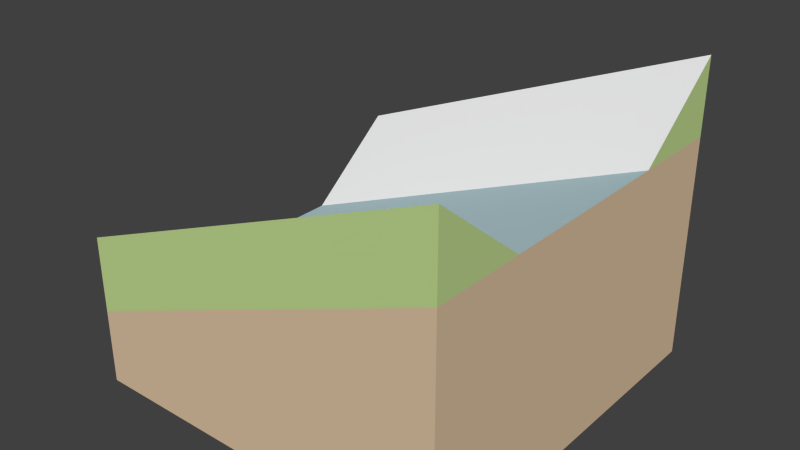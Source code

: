 # Source: water-slope_slopedCurb.blend  (saved by Blender 2.73.0; exported with 4.5.12 LTS)
import bpy
from mathutils import Matrix  # noqa: F401  (used for matrix-valued properties, if any)

bpy.ops.wm.read_factory_settings(use_empty=True)
scene = bpy.context.scene
scene.name = 'Scene'

# ---- collections
col_collection_1 = bpy.data.collections.new('Collection 1'); scene.collection.children.link(col_collection_1)

# ---- materials (node trees are filled in below, after node groups)
mat_brown_009 = bpy.data.materials.new('Brown.009')
mat_brown_009.alpha_threshold = 0.0
mat_brown_009.use_transparent_shadow = False
mat_brown_009.diffuse_color = (0.7294, 0.549, 0.3647, 1.0)
mat_brown_009.specular_color = (0.3294, 0.3294, 0.3294)
mat_brown_009.roughness = 0.5
mat_green_006 = bpy.data.materials.new('Green.006')
mat_green_006.alpha_threshold = 0.0
mat_green_006.use_transparent_shadow = False
mat_green_006.diffuse_color = (0.5412, 0.7098, 0.2863, 1.0)
mat_green_006.specular_color = (0.3294, 0.3294, 0.3294)
mat_green_006.roughness = 0.5
mat_frontcol_002 = bpy.data.materials.new('FrontCol.002')
mat_frontcol_002.alpha_threshold = 0.0
mat_frontcol_002.use_transparent_shadow = False
mat_frontcol_002.diffuse_color = (1.0, 1.0, 1.0, 1.0)
mat_frontcol_002.specular_color = (0.3294, 0.3294, 0.3294)
mat_frontcol_002.roughness = 0.5
mat_3_009 = bpy.data.materials.new('_3.009')
mat_3_009.alpha_threshold = 0.0
mat_3_009.use_transparent_shadow = False
mat_3_009.diffuse_color = (0.6118, 0.8314, 0.8863, 1.0)
mat_3_009.specular_color = (0.3294, 0.3294, 0.3294)
mat_3_009.roughness = 0.5

# ---- material node trees

# ---- world
world_world = bpy.data.worlds.new('World'); scene.world = world_world
world_world.color = (0.05088, 0.05088, 0.05088)
world_world.use_sun_shadow = False
world_world.sun_shadow_jitter_overblur = 0.0
world_world.cycles.sampling_method = 'MANUAL'
world_world.cycles.sample_map_resolution = 256

# ---- meshes
me_group57_001 = bpy.data.meshes.new('Group57.001')
me_group57_001.from_pydata([(-0.5357, 0.5357, -0.4179), (0.4643, -0.4643, -0.4179), (0.4643, 0.5357, 0.1821), (0.4643, 0.5357, -0.4179), (-0.5357, -0.4643, -0.2179), (-0.5357, -0.4643, -0.4179), (0.4643, -0.2143, 0.1821), (-0.5357, -0.2143, -0.2179), (-0.5357, -0.4643, -0.01786), (0.4643, -0.4643, 0.3821), (0.4643, -0.2143, 0.1821), (0.4643, -0.4643, 0.1821), (0.4643, 0.2857, 0.1821), (-0.5357, 0.5357, -0.2179), (-0.5357, 0.5357, -0.01786), (-0.5357, 0.2857, -0.2179), (-0.5357, 0.2857, -0.2179), (0.4643, 0.2857, 0.1821), (-0.5357, -0.2143, -0.2179), (0.4643, 0.5357, 0.3821)], [], [(8, 7, 18, 4), (18, 7, 6, 10), (10, 18, 4, 11), (2, 13, 15, 12), (1, 5, 0, 3), (13, 4, 18), (12, 17, 16, 15), (6, 9, 11, 10), (19, 14, 16, 17), (1, 3, 2, 11), (12, 15, 18, 10), (0, 13, 2, 3), (1, 11, 4, 5), (13, 18, 15), (0, 5, 4, 13), (13, 15, 16, 14), (11, 2, 12), (11, 12, 10), (12, 2, 19, 17), (13, 14, 19, 2), (8, 9, 6, 7), (8, 4, 11, 9)])
me_group57_001.polygons.foreach_set('material_index', [1, 1, 2, 2, 0, 0, 1, 1, 2, 0, 3, 0, 0, 0, 0, 1, 0, 0, 1, 1, 2, 1])
_uv = me_group57_001.uv_layers.new(name='UVMap')
_uv.uv.foreach_set('vector', [39.37, 15.75, 29.53, 15.75, 29.53, 7.874, 39.37, 7.874, 0.0, 7.874, 0.0, 15.75, -39.37, 31.5, -39.37, 23.62, 29.53, 45.33, 29.53, 2.924, 39.37, 2.924, 39.37, 45.33, 0.0, 45.33, 0.0, 2.924, 9.843, 2.924, 9.843, 45.33, -39.37, 39.37, -39.37, 0.0, 0.0, 0.0, 0.0, 39.37, 0.0, 7.874, 39.37, 7.874, 29.53, 7.874, 39.37, 23.62, 39.37, 31.5, 0.0, 15.75, 0.0, 7.874, -29.53, 31.5, -39.37, 31.5, -39.37, 23.62, -29.53, 23.62, 0.0, 48.25, 0.0, 5.849, 9.843, 5.849, 9.843, 48.25, -39.37, 0.0, 0.0, 0.0, 0.0, 23.62, -39.37, 23.62, 9.843, 45.33, 9.843, 2.924, 29.53, 2.924, 29.53, 45.33, 0.0, 0.0, 0.0, 7.874, -39.37, 23.62, -39.37, 0.0, 39.37, 0.0, 39.37, 23.62, 0.0, 7.874, 0.0, 0.0, 0.0, 7.874, 29.53, 7.874, 9.843, 7.874, 0.0, 0.0, 39.37, 0.0, 39.37, 7.874, 0.0, 7.874, 0.0, 7.874, 9.843, 7.874, 9.843, 15.75, 0.0, 15.75, -39.37, 23.62, 0.0, 23.62, -9.843, 23.62, -39.37, 23.62, -9.843, 23.62, -29.53, 23.62, -9.843, 23.62, 0.0, 23.62, 0.0, 31.5, -9.843, 31.5, 0.0, 7.874, 0.0, 15.75, -39.37, 31.5, -39.37, 23.62, 39.37, 5.849, 39.37, 48.25, 29.53, 48.25, 29.53, 5.849, 0.0, 15.75, 0.0, 7.874, 39.37, 23.62, 39.37, 31.5])
me_group57_001.materials.append(mat_brown_009)
me_group57_001.materials.append(mat_green_006)
me_group57_001.materials.append(mat_frontcol_002)
me_group57_001.materials.append(mat_3_009)
me_group57_001.use_remesh_preserve_volume = False
me_group57_001.use_remesh_preserve_attributes = False
me_group57_001.use_mirror_vertex_groups = False
me_group57_001.update()

# ---- objects
ob_group57 = bpy.data.objects.new('Group57', me_group57_001)

# ---- transforms, parenting, visibility, modifiers, constraints
ob_group57.location = (0.0, 0.0, 0.0)
ob_group57.lineart.crease_threshold = 0.0

# ---- collection membership
col_collection_1.objects.link(ob_group57)

# ---- scene / render settings (as saved in the file)
scene.frame_start = 1; scene.frame_end = 250; scene.frame_set(1)
scene.render.engine = 'BLENDER_EEVEE_NEXT'
scene.render.resolution_percentage = 50
scene.render.dither_intensity = 0.0
scene.cycles.use_denoising = False
scene.cycles.samples = 10
scene.cycles.sampling_pattern = 'TABULATED_SOBOL'
scene.cycles.light_sampling_threshold = 0.0
scene.cycles.use_adaptive_sampling = False
scene.cycles.use_light_tree = False
scene.cycles.blur_glossy = 0.0
scene.cycles.pixel_filter_type = 'GAUSSIAN'
scene.cycles.sample_clamp_indirect = 0.0
scene.view_settings.view_transform = 'Standard'
bpy.context.view_layer.update()

# ---- added for rendering (the .blend has no active camera and no usable light): camera, sun
cam_auto = bpy.data.cameras.new('AutoCamera')
cam_auto.lens = 50.0
cam_auto.sensor_width = 36.0
cam_auto.clip_end = 1000.0
ob_auto_camera = bpy.data.objects.new('AutoCamera', cam_auto)
scene.collection.objects.link(ob_auto_camera)
ob_auto_camera.location = (1.4676, -1.76826, 1.18479)
ob_auto_camera.rotation_euler = (1.09748, -7.21219e-08, 0.694738)
scene.camera = ob_auto_camera
light_auto_sun = bpy.data.lights.new('AutoSun', 'SUN')
light_auto_sun.energy = 3.0
light_auto_sun.angle = 0.0523599
ob_auto_sun = bpy.data.objects.new('AutoSun', light_auto_sun)
scene.collection.objects.link(ob_auto_sun)
ob_auto_sun.rotation_euler = (0.872665, 0.174533, 0.523599)
bpy.context.view_layer.update()
